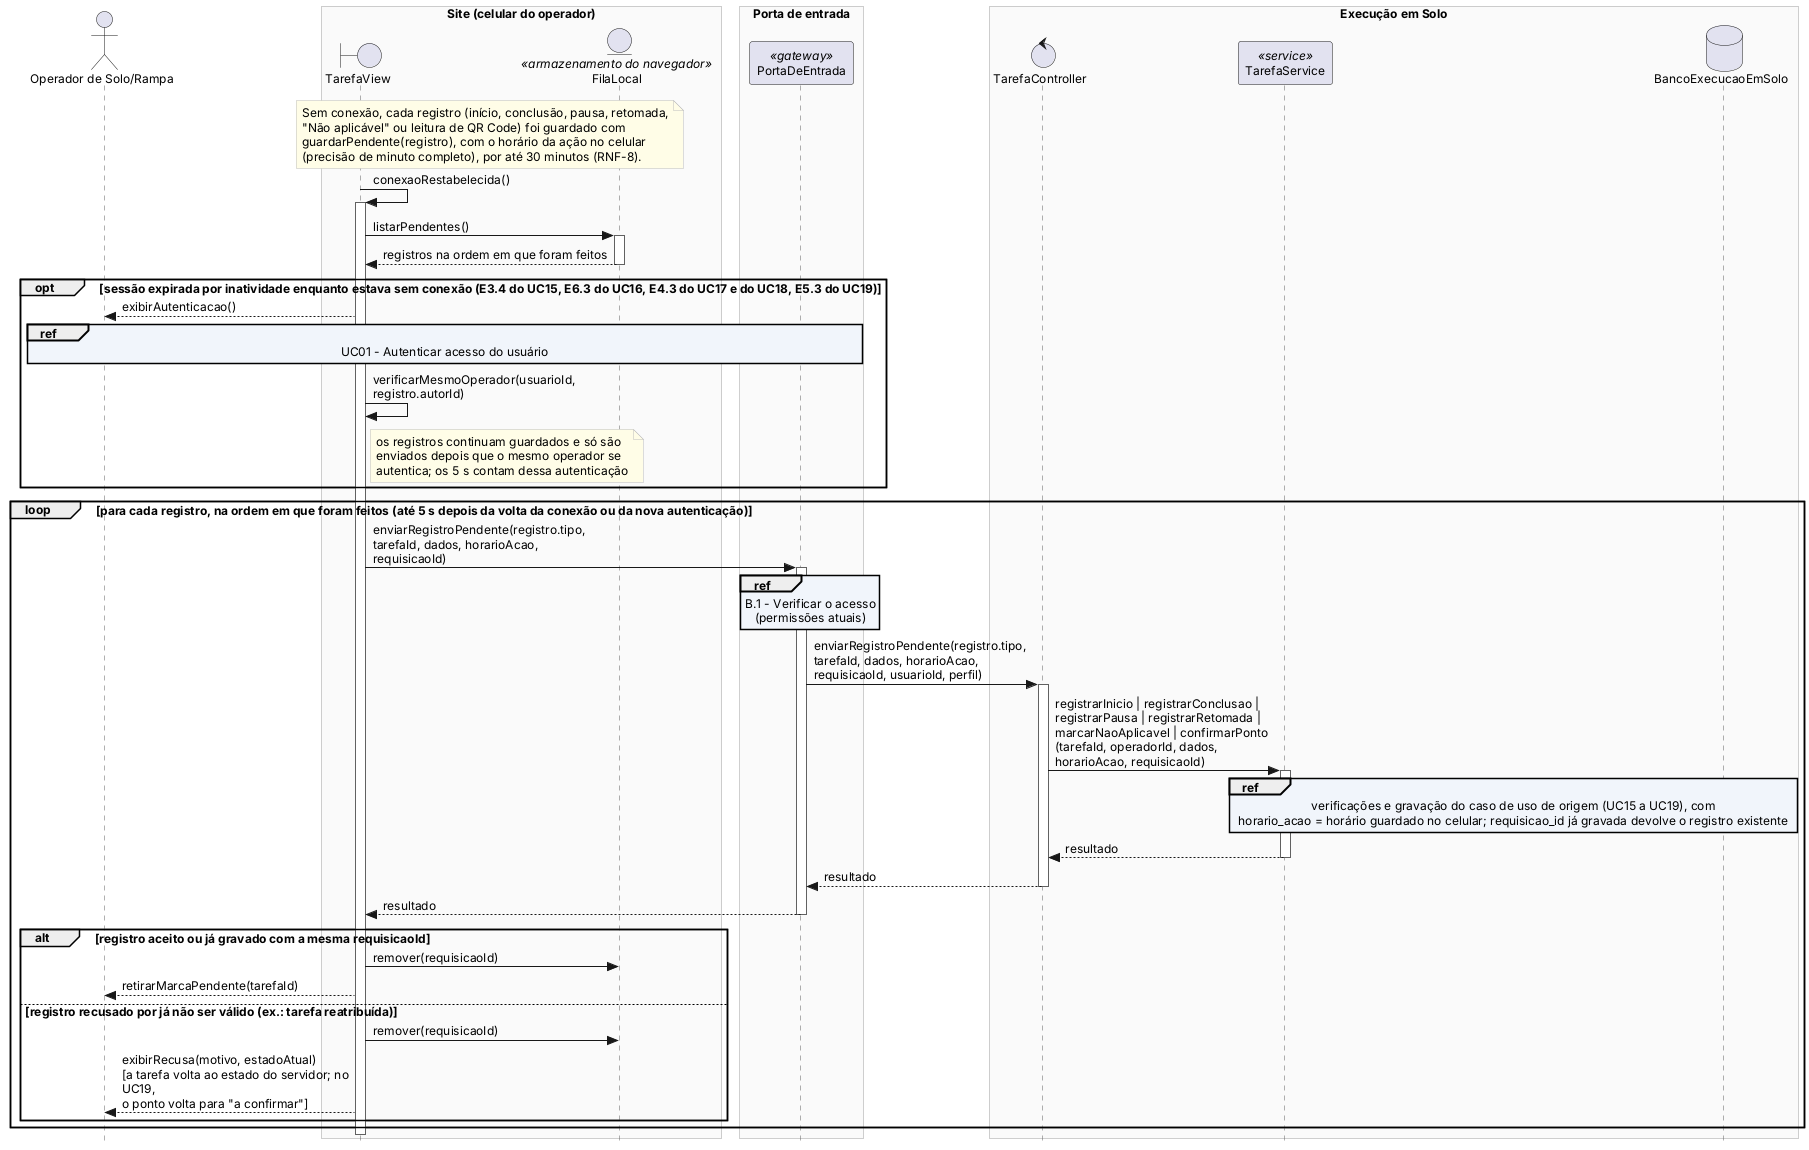

The diagram above was rendered by PlantUML. Its source (embedded in the PNG):
@startuml 14-sequencia-b3-registros-pendentes
' Interação auxiliar B.3 - Enviar os registros pendentes do celular (RNF-8, RNF-5).
' Referenciada (ref) pelos fluxos "Sem conexão com a internet" do UC15 (E3), UC16 (E6), UC17 (E4), UC18 (E4) e UC19 (E5).
' Imagens: python scripts/exportar_plantuml.py especificacao/diagramas/14-sequencia-b3-registros-pendentes.puml
!include 14-sequencia-estilo.iuml

actor "Operador de Solo/Rampa" as op
box "Site (celular do operador)"
boundary "TarefaView" as view
entity "FilaLocal" as fila <<armazenamento do navegador>>
end box
box "Porta de entrada"
participant "PortaDeEntrada" as gw <<gateway>>
end box
box "Execução em Solo"
control "TarefaController" as ctl
participant "TarefaService" as svc <<service>>
database "BancoExecucaoEmSolo" as db
end box

note over view, fila
  Sem conexão, cada registro (início, conclusão, pausa, retomada,
  "Não aplicável" ou leitura de QR Code) foi guardado com
  guardarPendente(registro), com o horário da ação no celular
  (precisão de minuto completo), por até 30 minutos (RNF-8).
end note

view -> view : conexaoRestabelecida()
activate view
view -> fila : listarPendentes()
activate fila
fila --> view : registros na ordem em que foram feitos
deactivate fila

opt sessão expirada por inatividade enquanto estava sem conexão (E3.4 do UC15, E6.3 do UC16, E4.3 do UC17 e do UC18, E5.3 do UC19)
  view --> op : exibirAutenticacao()
  ref over op, gw : UC01 - Autenticar acesso do usuário
  view -> view : verificarMesmoOperador(usuarioId, registro.autorId)
  note right of view : os registros continuam guardados e só são\nenviados depois que o mesmo operador se\nautentica; os 5 s contam dessa autenticação
end

loop para cada registro, na ordem em que foram feitos (até 5 s depois da volta da conexão ou da nova autenticação)
  view -> gw : enviarRegistroPendente(registro.tipo, tarefaId, dados, horarioAcao, requisicaoId)
  activate gw
  ref over gw : B.1 - Verificar o acesso\n(permissões atuais)
  gw -> ctl : enviarRegistroPendente(registro.tipo, tarefaId, dados, horarioAcao, requisicaoId, usuarioId, perfil)
  activate ctl
  ctl -> svc : registrarInicio | registrarConclusao | registrarPausa | registrarRetomada |\nmarcarNaoAplicavel | confirmarPonto (tarefaId, operadorId, dados, horarioAcao, requisicaoId)
  activate svc
  ref over svc, db : verificações e gravação do caso de uso de origem (UC15 a UC19), com\nhorario_acao = horário guardado no celular; requisicao_id já gravada devolve o registro existente
  svc --> ctl : resultado
  deactivate svc
  ctl --> gw : resultado
  deactivate ctl
  gw --> view : resultado
  deactivate gw
  alt registro aceito ou já gravado com a mesma requisicaoId
    view -> fila : remover(requisicaoId)
    view --> op : retirarMarcaPendente(tarefaId)
  else registro recusado por já não ser válido (ex.: tarefa reatribuída)
    view -> fila : remover(requisicaoId)
    view --> op : exibirRecusa(motivo, estadoAtual)\n[a tarefa volta ao estado do servidor; no UC19,\no ponto volta para "a confirmar"]
  end
end
deactivate view
@enduml